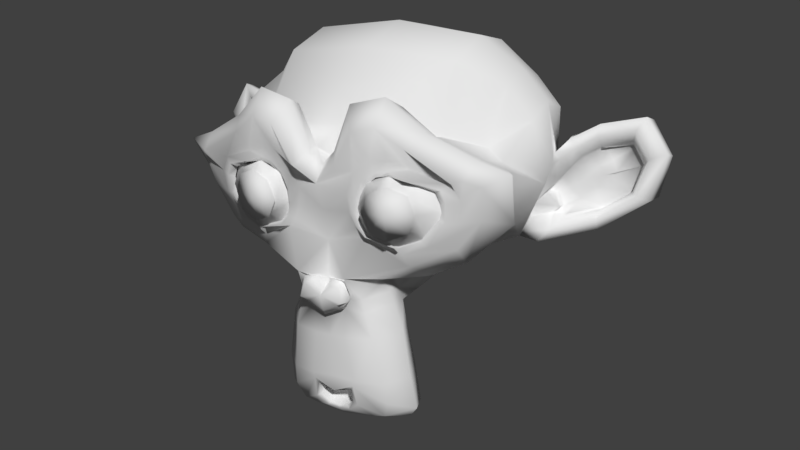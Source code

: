 # Source: suzanne.blend  (saved by Blender 2.79.0; exported with 4.5.12 LTS)
import bpy
from mathutils import Matrix  # noqa: F401  (used for matrix-valued properties, if any)

bpy.ops.wm.read_factory_settings(use_empty=True)
scene = bpy.context.scene
scene.name = 'Scene'

# ---- collections
col_collection_1 = bpy.data.collections.new('Collection 1'); scene.collection.children.link(col_collection_1)

# ---- materials (node trees are filled in below, after node groups)
mat_suzanne = bpy.data.materials.new('Suzanne')
mat_suzanne.alpha_threshold = 0.0
mat_suzanne.use_transparent_shadow = False
mat_suzanne.roughness = 0.5
mat_suzanne.line_color = (0.0, 0.0, 0.0, 1.0)

# ---- material node trees

# ---- world
world_world = bpy.data.worlds.new('World'); scene.world = world_world
world_world.color = (0.05088, 0.05088, 0.05088)
world_world.use_sun_shadow = False
world_world.sun_shadow_jitter_overblur = 0.0
world_world.cycles.sampling_method = 'MANUAL'

# ---- cameras
cam_camera = bpy.data.cameras.new('Camera')
cam_camera.clip_end = 100.0
cam_camera.lens = 35.0
cam_camera.sensor_width = 32.0
cam_camera.sensor_height = 18.0
cam_camera.display_size = 2.0
cam_camera.dof.focus_distance = 0.0
cam_camera.dof.aperture_fstop = 128.0
cam_camera.dof.aperture_blades = 6

# ---- meshes
me_suzanne = bpy.data.meshes.new('Suzanne')
me_suzanne.from_pydata([(0.4375, -0.7656, 0.1641), (-0.4375, -0.7656, 0.1641), (0.5, -0.6875, 0.09375), (-0.5, -0.6875, 0.09375), (0.5469, -0.5781, 0.05469), (-0.5469, -0.5781, 0.05469), (0.3516, -0.6172, -0.02344), (-0.3516, -0.6172, -0.02344), (0.3516, -0.7188, 0.03125), (-0.3516, -0.7188, 0.03125), (0.3516, -0.7812, 0.1328), (-0.3516, -0.7812, 0.1328), (0.2734, -0.7969, 0.1641), (-0.2734, -0.7969, 0.1641), (0.2031, -0.7422, 0.09375), (-0.2031, -0.7422, 0.09375), (0.1562, -0.6484, 0.05469), (-0.1562, -0.6484, 0.05469), (0.07812, -0.6562, 0.2422), (-0.07812, -0.6562, 0.2422), (0.1406, -0.7422, 0.2422), (-0.1406, -0.7422, 0.2422), (0.2422, -0.7969, 0.2422), (-0.2422, -0.7969, 0.2422), (0.2734, -0.7969, 0.3281), (-0.2734, -0.7969, 0.3281), (0.2031, -0.7422, 0.3906), (-0.2031, -0.7422, 0.3906), (0.1562, -0.6484, 0.4375), (-0.1562, -0.6484, 0.4375), (0.3516, -0.6172, 0.5156), (-0.3516, -0.6172, 0.5156), (0.3516, -0.7188, 0.4531), (-0.3516, -0.7188, 0.4531), (0.3516, -0.7812, 0.3594), (-0.3516, -0.7812, 0.3594), (0.4375, -0.7656, 0.3281), (-0.4375, -0.7656, 0.3281), (0.5, -0.6875, 0.3906), (-0.5, -0.6875, 0.3906), (0.5469, -0.5781, 0.4375), (-0.5469, -0.5781, 0.4375), (0.625, -0.5625, 0.2422), (-0.625, -0.5625, 0.2422), (0.5625, -0.6719, 0.2422), (-0.5625, -0.6719, 0.2422), (0.4688, -0.7578, 0.2422), (-0.4688, -0.7578, 0.2422), (0.4766, -0.7734, 0.2422), (-0.4766, -0.7734, 0.2422), (0.4453, -0.7812, 0.3359), (-0.4453, -0.7812, 0.3359), (0.3516, -0.8047, 0.375), (-0.3516, -0.8047, 0.375), (0.2656, -0.8203, 0.3359), (-0.2656, -0.8203, 0.3359), (0.2266, -0.8203, 0.2422), (-0.2266, -0.8203, 0.2422), (0.2656, -0.8203, 0.1562), (-0.2656, -0.8203, 0.1562), (0.3516, -0.8281, 0.2422), (-0.3516, -0.8281, 0.2422), (0.3516, -0.8047, 0.1172), (-0.3516, -0.8047, 0.1172), (0.4453, -0.7812, 0.1562), (-0.4453, -0.7812, 0.1562), (0.0, -0.7422, 0.4297), (0.0, -0.8203, 0.3516), (0.0, -0.7344, -0.6797), (0.0, -0.7812, -0.3203), (0.0, -0.7969, -0.1875), (0.0, -0.7188, -0.7734), (0.0, -0.6016, 0.4062), (0.0, -0.5703, 0.5703), (0.0, 0.5469, 0.8984), (0.0, 0.8516, 0.5625), (0.0, 0.8281, 0.07031), (0.0, 0.3516, -0.3828), (0.2031, -0.5625, -0.1875), (-0.2031, -0.5625, -0.1875), (0.3125, -0.5703, -0.4375), (-0.3125, -0.5703, -0.4375), (0.3516, -0.5703, -0.6953), (-0.3516, -0.5703, -0.6953), (0.3672, -0.5312, -0.8906), (-0.3672, -0.5312, -0.8906), (0.3281, -0.5234, -0.9453), (-0.3281, -0.5234, -0.9453), (0.1797, -0.5547, -0.9688), (-0.1797, -0.5547, -0.9688), (0.0, -0.5781, -0.9844), (0.4375, -0.5312, -0.1406), (-0.4375, -0.5312, -0.1406), (0.6328, -0.5391, -0.03906), (-0.6328, -0.5391, -0.03906), (0.8281, -0.4453, 0.1484), (-0.8281, -0.4453, 0.1484), (0.8594, -0.5938, 0.4297), (-0.8594, -0.5938, 0.4297), (0.7109, -0.625, 0.4844), (-0.7109, -0.625, 0.4844), (0.4922, -0.6875, 0.6016), (-0.4922, -0.6875, 0.6016), (0.3203, -0.7344, 0.7578), (-0.3203, -0.7344, 0.7578), (0.1562, -0.7578, 0.7188), (-0.1562, -0.7578, 0.7188), (0.0625, -0.75, 0.4922), (-0.0625, -0.75, 0.4922), (0.1641, -0.7734, 0.4141), (-0.1641, -0.7734, 0.4141), (0.125, -0.7656, 0.3047), (-0.125, -0.7656, 0.3047), (0.2031, -0.7422, 0.09375), (-0.2031, -0.7422, 0.09375), (0.375, -0.7031, 0.01562), (-0.375, -0.7031, 0.01562), (0.4922, -0.6719, 0.0625), (-0.4922, -0.6719, 0.0625), (0.625, -0.6484, 0.1875), (-0.625, -0.6484, 0.1875), (0.6406, -0.6484, 0.2969), (-0.6406, -0.6484, 0.2969), (0.6016, -0.6641, 0.375), (-0.6016, -0.6641, 0.375), (0.4297, -0.7188, 0.4375), (-0.4297, -0.7188, 0.4375), (0.25, -0.7578, 0.4688), (-0.25, -0.7578, 0.4688), (0.0, -0.7344, -0.7656), (0.1094, -0.7344, -0.7188), (-0.1094, -0.7344, -0.7188), (0.1172, -0.7109, -0.8359), (-0.1172, -0.7109, -0.8359), (0.0625, -0.6953, -0.8828), (-0.0625, -0.6953, -0.8828), (0.0, -0.6875, -0.8906), (0.0, -0.75, -0.1953), (0.0, -0.7422, -0.1406), (0.1016, -0.7422, -0.1484), (-0.1016, -0.7422, -0.1484), (0.125, -0.75, -0.2266), (-0.125, -0.75, -0.2266), (0.08594, -0.7422, -0.2891), (-0.08594, -0.7422, -0.2891), (0.3984, -0.6719, -0.04688), (-0.3984, -0.6719, -0.04688), (0.6172, -0.625, 0.05469), (-0.6172, -0.625, 0.05469), (0.7266, -0.6016, 0.2031), (-0.7266, -0.6016, 0.2031), (0.7422, -0.6562, 0.375), (-0.7422, -0.6562, 0.375), (0.6875, -0.7266, 0.4141), (-0.6875, -0.7266, 0.4141), (0.4375, -0.7969, 0.5469), (-0.4375, -0.7969, 0.5469), (0.3125, -0.8359, 0.6406), (-0.3125, -0.8359, 0.6406), (0.2031, -0.8516, 0.6172), (-0.2031, -0.8516, 0.6172), (0.1016, -0.8438, 0.4297), (-0.1016, -0.8438, 0.4297), (0.125, -0.8125, -0.1016), (-0.125, -0.8125, -0.1016), (0.2109, -0.7109, -0.4453), (-0.2109, -0.7109, -0.4453), (0.25, -0.6875, -0.7031), (-0.25, -0.6875, -0.7031), (0.2656, -0.6641, -0.8203), (-0.2656, -0.6641, -0.8203), (0.2344, -0.6328, -0.9141), (-0.2344, -0.6328, -0.9141), (0.1641, -0.6328, -0.9297), (-0.1641, -0.6328, -0.9297), (0.0, -0.6406, -0.9453), (0.0, -0.7266, 0.04688), (0.0, -0.7656, 0.2109), (0.3281, -0.7422, 0.4766), (-0.3281, -0.7422, 0.4766), (0.1641, -0.75, 0.1406), (-0.1641, -0.75, 0.1406), (0.1328, -0.7578, 0.2109), (-0.1328, -0.7578, 0.2109), (0.1172, -0.7344, -0.6875), (-0.1172, -0.7344, -0.6875), (0.07812, -0.75, -0.4453), (-0.07812, -0.75, -0.4453), (0.0, -0.75, -0.4453), (0.0, -0.7422, -0.3281), (0.09375, -0.7812, -0.2734), (-0.09375, -0.7812, -0.2734), (0.1328, -0.7969, -0.2266), (-0.1328, -0.7969, -0.2266), (0.1094, -0.7812, -0.1328), (-0.1094, -0.7812, -0.1328), (0.03906, -0.7812, -0.125), (-0.03906, -0.7812, -0.125), (0.0, -0.8281, -0.2031), (0.04688, -0.8125, -0.1484), (-0.04688, -0.8125, -0.1484), (0.09375, -0.8125, -0.1562), (-0.09375, -0.8125, -0.1562), (0.1094, -0.8281, -0.2266), (-0.1094, -0.8281, -0.2266), (0.07812, -0.8047, -0.25), (-0.07812, -0.8047, -0.25), (0.0, -0.8047, -0.2891), (0.2578, -0.5547, -0.3125), (-0.2578, -0.5547, -0.3125), (0.1641, -0.7109, -0.2422), (-0.1641, -0.7109, -0.2422), (0.1797, -0.7109, -0.3125), (-0.1797, -0.7109, -0.3125), (0.2344, -0.5547, -0.25), (-0.2344, -0.5547, -0.25), (0.0, -0.6875, -0.875), (0.04688, -0.6875, -0.8672), (-0.04688, -0.6875, -0.8672), (0.09375, -0.7109, -0.8203), (-0.09375, -0.7109, -0.8203), (0.09375, -0.7266, -0.7422), (-0.09375, -0.7266, -0.7422), (0.0, -0.6562, -0.7812), (0.09375, -0.6641, -0.75), (-0.09375, -0.6641, -0.75), (0.09375, -0.6406, -0.8125), (-0.09375, -0.6406, -0.8125), (0.04688, -0.6328, -0.8516), (-0.04688, -0.6328, -0.8516), (0.0, -0.6328, -0.8594), (0.1719, -0.7812, 0.2188), (-0.1719, -0.7812, 0.2188), (0.1875, -0.7734, 0.1562), (-0.1875, -0.7734, 0.1562), (0.3359, -0.7578, 0.4297), (-0.3359, -0.7578, 0.4297), (0.2734, -0.7734, 0.4219), (-0.2734, -0.7734, 0.4219), (0.4219, -0.7734, 0.3984), (-0.4219, -0.7734, 0.3984), (0.5625, -0.6953, 0.3516), (-0.5625, -0.6953, 0.3516), (0.5859, -0.6875, 0.2891), (-0.5859, -0.6875, 0.2891), (0.5781, -0.6797, 0.1953), (-0.5781, -0.6797, 0.1953), (0.4766, -0.7188, 0.1016), (-0.4766, -0.7188, 0.1016), (0.375, -0.7422, 0.0625), (-0.375, -0.7422, 0.0625), (0.2266, -0.7812, 0.1094), (-0.2266, -0.7812, 0.1094), (0.1797, -0.7812, 0.2969), (-0.1797, -0.7812, 0.2969), (0.2109, -0.7812, 0.375), (-0.2109, -0.7812, 0.375), (0.2344, -0.7578, 0.3594), (-0.2344, -0.7578, 0.3594), (0.1953, -0.7578, 0.2969), (-0.1953, -0.7578, 0.2969), (0.2422, -0.7578, 0.125), (-0.2422, -0.7578, 0.125), (0.375, -0.7266, 0.08594), (-0.375, -0.7266, 0.08594), (0.4609, -0.7031, 0.1172), (-0.4609, -0.7031, 0.1172), (0.5469, -0.6719, 0.2109), (-0.5469, -0.6719, 0.2109), (0.5547, -0.6719, 0.2812), (-0.5547, -0.6719, 0.2812), (0.5312, -0.6797, 0.3359), (-0.5312, -0.6797, 0.3359), (0.4141, -0.75, 0.3906), (-0.4141, -0.75, 0.3906), (0.2812, -0.7656, 0.3984), (-0.2812, -0.7656, 0.3984), (0.3359, -0.75, 0.4062), (-0.3359, -0.75, 0.4062), (0.2031, -0.75, 0.1719), (-0.2031, -0.75, 0.1719), (0.1953, -0.75, 0.2266), (-0.1953, -0.75, 0.2266), (0.1094, -0.6094, 0.4609), (-0.1094, -0.6094, 0.4609), (0.1953, -0.6172, 0.6641), (-0.1953, -0.6172, 0.6641), (0.3359, -0.5938, 0.6875), (-0.3359, -0.5938, 0.6875), (0.4844, -0.5547, 0.5547), (-0.4844, -0.5547, 0.5547), (0.6797, -0.4922, 0.4531), (-0.6797, -0.4922, 0.4531), (0.7969, -0.4609, 0.4062), (-0.7969, -0.4609, 0.4062), (0.7734, -0.375, 0.1641), (-0.7734, -0.375, 0.1641), (0.6016, -0.4141, 0.0), (-0.6016, -0.4141, 0.0), (0.4375, -0.4688, -0.09375), (-0.4375, -0.4688, -0.09375), (0.0, -0.2891, 0.8984), (0.0, 0.07812, 0.9844), (0.0, 0.6719, -0.1953), (0.0, -0.1875, -0.4609), (0.0, -0.4609, -0.9766), (0.0, -0.3438, -0.8047), (0.0, -0.3203, -0.5703), (0.0, -0.2812, -0.4844), (0.8516, -0.05469, 0.2344), (-0.8516, -0.05469, 0.2344), (0.8594, 0.04688, 0.3203), (-0.8594, 0.04688, 0.3203), (0.7734, 0.4375, 0.2656), (-0.7734, 0.4375, 0.2656), (0.4609, 0.7031, 0.4375), (-0.4609, 0.7031, 0.4375), (0.7344, -0.07031, -0.04688), (-0.7344, -0.07031, -0.04688), (0.5938, 0.1641, -0.125), (-0.5938, 0.1641, -0.125), (0.6406, 0.4297, -0.007812), (-0.6406, 0.4297, -0.007812), (0.3359, 0.6641, 0.05469), (-0.3359, 0.6641, 0.05469), (0.2344, -0.4062, -0.3516), (-0.2344, -0.4062, -0.3516), (0.1797, -0.2578, -0.4141), (-0.1797, -0.2578, -0.4141), (0.2891, -0.3828, -0.7109), (-0.2891, -0.3828, -0.7109), (0.25, -0.3906, -0.5), (-0.25, -0.3906, -0.5), (0.3281, -0.3984, -0.9141), (-0.3281, -0.3984, -0.9141), (0.1406, -0.3672, -0.7578), (-0.1406, -0.3672, -0.7578), (0.125, -0.3594, -0.5391), (-0.125, -0.3594, -0.5391), (0.1641, -0.4375, -0.9453), (-0.1641, -0.4375, -0.9453), (0.2188, -0.4297, -0.2812), (-0.2188, -0.4297, -0.2812), (0.2109, -0.4688, -0.2266), (-0.2109, -0.4688, -0.2266), (0.2031, -0.5, -0.1719), (-0.2031, -0.5, -0.1719), (0.2109, -0.1641, -0.3906), (-0.2109, -0.1641, -0.3906), (0.2969, 0.2656, -0.3125), (-0.2969, 0.2656, -0.3125), (0.3438, 0.5391, -0.1484), (-0.3438, 0.5391, -0.1484), (0.4531, 0.3828, 0.8672), (-0.4531, 0.3828, 0.8672), (0.4531, 0.07031, 0.9297), (-0.4531, 0.07031, 0.9297), (0.4531, -0.2344, 0.8516), (-0.4531, -0.2344, 0.8516), (0.4609, -0.4297, 0.5234), (-0.4609, -0.4297, 0.5234), (0.7266, -0.3359, 0.4062), (-0.7266, -0.3359, 0.4062), (0.6328, -0.2812, 0.4531), (-0.6328, -0.2812, 0.4531), (0.6406, -0.05469, 0.7031), (-0.6406, -0.05469, 0.7031), (0.7969, -0.125, 0.5625), (-0.7969, -0.125, 0.5625), (0.7969, 0.1172, 0.6172), (-0.7969, 0.1172, 0.6172), (0.6406, 0.1953, 0.75), (-0.6406, 0.1953, 0.75), (0.6406, 0.4453, 0.6797), (-0.6406, 0.4453, 0.6797), (0.7969, 0.3594, 0.5391), (-0.7969, 0.3594, 0.5391), (0.6172, 0.5859, 0.3281), (-0.6172, 0.5859, 0.3281), (0.4844, 0.5469, 0.02344), (-0.4844, 0.5469, 0.02344), (0.8203, 0.2031, 0.3281), (-0.8203, 0.2031, 0.3281), (0.4062, -0.1484, -0.1719), (-0.4062, -0.1484, -0.1719), (0.4297, 0.2109, -0.1953), (-0.4297, 0.2109, -0.1953), (0.8906, 0.2344, 0.4062), (-0.8906, 0.2344, 0.4062), (0.7734, 0.125, -0.1406), (-0.7734, 0.125, -0.1406), (1.039, 0.3281, -0.1016), (-1.039, 0.3281, -0.1016), (1.281, 0.4297, 0.05469), (-1.281, 0.4297, 0.05469), (1.352, 0.4219, 0.3203), (-1.352, 0.4219, 0.3203), (1.234, 0.4219, 0.5078), (-1.234, 0.4219, 0.5078), (1.023, 0.3125, 0.4766), (-1.023, 0.3125, 0.4766), (1.016, 0.2891, 0.4141), (-1.016, 0.2891, 0.4141), (1.188, 0.3906, 0.4375), (-1.188, 0.3906, 0.4375), (1.266, 0.4062, 0.2891), (-1.266, 0.4062, 0.2891), (1.211, 0.4062, 0.07812), (-1.211, 0.4062, 0.07812), (1.031, 0.3047, -0.03906), (-1.031, 0.3047, -0.03906), (0.8281, 0.1328, -0.07031), (-0.8281, 0.1328, -0.07031), (0.9219, 0.2188, 0.3594), (-0.9219, 0.2188, 0.3594), (0.9453, 0.2891, 0.3047), (-0.9453, 0.2891, 0.3047), (0.8828, 0.2109, -0.02344), (-0.8828, 0.2109, -0.02344), (1.039, 0.3672, 0.0), (-1.039, 0.3672, 0.0), (1.188, 0.4453, 0.09375), (-1.188, 0.4453, 0.09375), (1.234, 0.4453, 0.25), (-1.234, 0.4453, 0.25), (1.172, 0.4375, 0.3594), (-1.172, 0.4375, 0.3594), (1.023, 0.3594, 0.3438), (-1.023, 0.3594, 0.3438), (0.8438, 0.2109, 0.2891), (-0.8438, 0.2109, 0.2891), (0.8359, 0.2734, 0.1719), (-0.8359, 0.2734, 0.1719), (0.7578, 0.2734, 0.09375), (-0.7578, 0.2734, 0.09375), (0.8203, 0.2734, 0.08594), (-0.8203, 0.2734, 0.08594), (0.8438, 0.2734, 0.01562), (-0.8438, 0.2734, 0.01562), (0.8125, 0.2734, -0.01562), (-0.8125, 0.2734, -0.01562), (0.7266, 0.07031, 0.0), (-0.7266, 0.07031, 0.0), (0.7188, 0.1719, -0.02344), (-0.7188, 0.1719, -0.02344), (0.7188, 0.1875, 0.03906), (-0.7188, 0.1875, 0.03906), (0.7969, 0.2109, 0.2031), (-0.7969, 0.2109, 0.2031), (0.8906, 0.2656, 0.2422), (-0.8906, 0.2656, 0.2422), (0.8906, 0.3203, 0.2344), (-0.8906, 0.3203, 0.2344), (0.8125, 0.3203, -0.01562), (-0.8125, 0.3203, -0.01562), (0.8516, 0.3203, 0.01562), (-0.8516, 0.3203, 0.01562), (0.8281, 0.3203, 0.07812), (-0.8281, 0.3203, 0.07812), (0.7656, 0.3203, 0.09375), (-0.7656, 0.3203, 0.09375), (0.8438, 0.3203, 0.1719), (-0.8438, 0.3203, 0.1719), (1.039, 0.4141, 0.3281), (-1.039, 0.4141, 0.3281), (1.188, 0.4844, 0.3438), (-1.188, 0.4844, 0.3438), (1.258, 0.4922, 0.2422), (-1.258, 0.4922, 0.2422), (1.211, 0.4844, 0.08594), (-1.211, 0.4844, 0.08594), (1.047, 0.4219, 0.0), (-1.047, 0.4219, 0.0), (0.8828, 0.2656, -0.01562), (-0.8828, 0.2656, -0.01562), (0.9531, 0.3438, 0.2891), (-0.9531, 0.3438, 0.2891), (0.8906, 0.3281, 0.1094), (-0.8906, 0.3281, 0.1094), (0.9375, 0.3359, 0.0625), (-0.9375, 0.3359, 0.0625), (1.0, 0.3672, 0.125), (-1.0, 0.3672, 0.125), (0.9609, 0.3516, 0.1719), (-0.9609, 0.3516, 0.1719), (1.016, 0.375, 0.2344), (-1.016, 0.375, 0.2344), (1.055, 0.3828, 0.1875), (-1.055, 0.3828, 0.1875), (1.109, 0.3906, 0.2109), (-1.109, 0.3906, 0.2109), (1.086, 0.3906, 0.2734), (-1.086, 0.3906, 0.2734), (1.023, 0.4844, 0.4375), (-1.023, 0.4844, 0.4375), (1.25, 0.5469, 0.4688), (-1.25, 0.5469, 0.4688), (1.367, 0.5, 0.2969), (-1.367, 0.5, 0.2969), (1.312, 0.5312, 0.05469), (-1.312, 0.5312, 0.05469), (1.039, 0.4922, -0.08594), (-1.039, 0.4922, -0.08594), (0.7891, 0.3281, -0.125), (-0.7891, 0.3281, -0.125), (0.8594, 0.3828, 0.3828), (-0.8594, 0.3828, 0.3828)], [], [(46, 0, 2, 44), (3, 1, 47, 45), (44, 2, 4, 42), (5, 3, 45, 43), (2, 8, 6, 4), (7, 9, 3, 5), (0, 10, 8, 2), (9, 11, 1, 3), (10, 12, 14, 8), (15, 13, 11, 9), (8, 14, 16, 6), (17, 15, 9, 7), (14, 20, 18, 16), (19, 21, 15, 17), (12, 22, 20, 14), (21, 23, 13, 15), (22, 24, 26, 20), (27, 25, 23, 21), (20, 26, 28, 18), (29, 27, 21, 19), (26, 32, 30, 28), (31, 33, 27, 29), (24, 34, 32, 26), (33, 35, 25, 27), (34, 36, 38, 32), (39, 37, 35, 33), (32, 38, 40, 30), (41, 39, 33, 31), (38, 44, 42, 40), (43, 45, 39, 41), (36, 46, 44, 38), (45, 47, 37, 39), (46, 36, 50, 48), (51, 37, 47, 49), (36, 34, 52, 50), (53, 35, 37, 51), (34, 24, 54, 52), (55, 25, 35, 53), (24, 22, 56, 54), (57, 23, 25, 55), (22, 12, 58, 56), (59, 13, 23, 57), (12, 10, 62, 58), (63, 11, 13, 59), (10, 0, 64, 62), (65, 1, 11, 63), (0, 46, 48, 64), (49, 47, 1, 65), (60, 64, 48), (49, 65, 61), (62, 64, 60), (61, 65, 63), (60, 58, 62), (63, 59, 61), (60, 56, 58), (59, 57, 61), (60, 54, 56), (57, 55, 61), (60, 52, 54), (55, 53, 61), (60, 50, 52), (53, 51, 61), (60, 48, 50), (51, 49, 61), (88, 173, 175, 90), (175, 174, 89, 90), (86, 171, 173, 88), (174, 172, 87, 89), (84, 169, 171, 86), (172, 170, 85, 87), (82, 167, 169, 84), (170, 168, 83, 85), (80, 165, 167, 82), (168, 166, 81, 83), (78, 91, 145, 163), (146, 92, 79, 164), (91, 93, 147, 145), (148, 94, 92, 146), (93, 95, 149, 147), (150, 96, 94, 148), (95, 97, 151, 149), (152, 98, 96, 150), (97, 99, 153, 151), (154, 100, 98, 152), (99, 101, 155, 153), (156, 102, 100, 154), (101, 103, 157, 155), (158, 104, 102, 156), (103, 105, 159, 157), (160, 106, 104, 158), (105, 107, 161, 159), (162, 108, 106, 160), (107, 66, 67, 161), (67, 66, 108, 162), (109, 127, 159, 161), (160, 128, 110, 162), (127, 178, 157, 159), (158, 179, 128, 160), (125, 155, 157, 178), (158, 156, 126, 179), (123, 153, 155, 125), (156, 154, 124, 126), (121, 151, 153, 123), (154, 152, 122, 124), (119, 149, 151, 121), (152, 150, 120, 122), (117, 147, 149, 119), (150, 148, 118, 120), (115, 145, 147, 117), (148, 146, 116, 118), (113, 163, 145, 115), (146, 164, 114, 116), (113, 180, 176, 163), (176, 181, 114, 164), (109, 161, 67, 111), (67, 162, 110, 112), (111, 67, 177, 182), (177, 67, 112, 183), (176, 180, 182, 177), (183, 181, 176, 177), (134, 136, 175, 173), (175, 136, 135, 174), (132, 134, 173, 171), (174, 135, 133, 172), (130, 132, 171, 169), (172, 133, 131, 170), (165, 186, 184, 167), (185, 187, 166, 168), (130, 169, 167, 184), (168, 170, 131, 185), (143, 189, 188, 186), (188, 189, 144, 187), (184, 186, 188, 68), (188, 187, 185, 68), (129, 130, 184, 68), (185, 131, 129, 68), (141, 192, 190, 143), (191, 193, 142, 144), (139, 194, 192, 141), (193, 195, 140, 142), (138, 196, 194, 139), (195, 197, 138, 140), (137, 70, 196, 138), (197, 70, 137, 138), (189, 143, 190, 69), (191, 144, 189, 69), (69, 190, 205, 207), (206, 191, 69, 207), (70, 198, 199, 196), (200, 198, 70, 197), (196, 199, 201, 194), (202, 200, 197, 195), (194, 201, 203, 192), (204, 202, 195, 193), (192, 203, 205, 190), (206, 204, 193, 191), (198, 203, 201, 199), (202, 204, 198, 200), (198, 207, 205, 203), (206, 207, 198, 204), (138, 139, 163, 176), (164, 140, 138, 176), (139, 141, 210, 163), (211, 142, 140, 164), (141, 143, 212, 210), (213, 144, 142, 211), (143, 186, 165, 212), (166, 187, 144, 213), (80, 208, 212, 165), (213, 209, 81, 166), (208, 214, 210, 212), (211, 215, 209, 213), (78, 163, 210, 214), (211, 164, 79, 215), (130, 129, 71, 221), (71, 129, 131, 222), (132, 130, 221, 219), (222, 131, 133, 220), (134, 132, 219, 217), (220, 133, 135, 218), (136, 134, 217, 216), (218, 135, 136, 216), (216, 217, 228, 230), (229, 218, 216, 230), (217, 219, 226, 228), (227, 220, 218, 229), (219, 221, 224, 226), (225, 222, 220, 227), (221, 71, 223, 224), (223, 71, 222, 225), (223, 230, 228, 224), (229, 230, 223, 225), (224, 228, 226), (227, 229, 225), (182, 180, 233, 231), (234, 181, 183, 232), (111, 182, 231, 253), (232, 183, 112, 254), (109, 111, 253, 255), (254, 112, 110, 256), (180, 113, 251, 233), (252, 114, 181, 234), (113, 115, 249, 251), (250, 116, 114, 252), (115, 117, 247, 249), (248, 118, 116, 250), (117, 119, 245, 247), (246, 120, 118, 248), (119, 121, 243, 245), (244, 122, 120, 246), (121, 123, 241, 243), (242, 124, 122, 244), (123, 125, 239, 241), (240, 126, 124, 242), (125, 178, 235, 239), (236, 179, 126, 240), (178, 127, 237, 235), (238, 128, 179, 236), (127, 109, 255, 237), (256, 110, 128, 238), (237, 255, 257, 275), (258, 256, 238, 276), (235, 237, 275, 277), (276, 238, 236, 278), (239, 235, 277, 273), (278, 236, 240, 274), (241, 239, 273, 271), (274, 240, 242, 272), (243, 241, 271, 269), (272, 242, 244, 270), (245, 243, 269, 267), (270, 244, 246, 268), (247, 245, 267, 265), (268, 246, 248, 266), (249, 247, 265, 263), (266, 248, 250, 264), (251, 249, 263, 261), (264, 250, 252, 262), (233, 251, 261, 279), (262, 252, 234, 280), (255, 253, 259, 257), (260, 254, 256, 258), (253, 231, 281, 259), (282, 232, 254, 260), (231, 233, 279, 281), (280, 234, 232, 282), (66, 107, 283, 72), (284, 108, 66, 72), (107, 105, 285, 283), (286, 106, 108, 284), (105, 103, 287, 285), (288, 104, 106, 286), (103, 101, 289, 287), (290, 102, 104, 288), (101, 99, 291, 289), (292, 100, 102, 290), (99, 97, 293, 291), (294, 98, 100, 292), (97, 95, 295, 293), (296, 96, 98, 294), (95, 93, 297, 295), (298, 94, 96, 296), (93, 91, 299, 297), (300, 92, 94, 298), (307, 308, 327, 337), (328, 308, 307, 338), (306, 307, 337, 335), (338, 307, 306, 336), (305, 306, 335, 339), (336, 306, 305, 340), (88, 90, 305, 339), (305, 90, 89, 340), (86, 88, 339, 333), (340, 89, 87, 334), (84, 86, 333, 329), (334, 87, 85, 330), (82, 84, 329, 331), (330, 85, 83, 332), (329, 335, 337, 331), (338, 336, 330, 332), (329, 333, 339, 335), (340, 334, 330, 336), (325, 331, 337, 327), (338, 332, 326, 328), (80, 82, 331, 325), (332, 83, 81, 326), (208, 341, 343, 214), (344, 342, 209, 215), (80, 325, 341, 208), (342, 326, 81, 209), (78, 214, 343, 345), (344, 215, 79, 346), (78, 345, 299, 91), (300, 346, 79, 92), (76, 323, 351, 303), (352, 324, 76, 303), (303, 351, 349, 77), (350, 352, 303, 77), (77, 349, 347, 304), (348, 350, 77, 304), (304, 347, 327, 308), (328, 348, 304, 308), (325, 327, 347, 341), (348, 328, 326, 342), (295, 297, 317, 309), (318, 298, 296, 310), (75, 315, 323, 76), (324, 316, 75, 76), (301, 357, 355, 302), (356, 358, 301, 302), (302, 355, 353, 74), (354, 356, 302, 74), (74, 353, 315, 75), (316, 354, 74, 75), (291, 293, 361, 363), (362, 294, 292, 364), (363, 361, 367, 365), (368, 362, 364, 366), (365, 367, 369, 371), (370, 368, 366, 372), (371, 369, 375, 373), (376, 370, 372, 374), (313, 377, 373, 375), (374, 378, 314, 376), (315, 353, 373, 377), (374, 354, 316, 378), (353, 355, 371, 373), (372, 356, 354, 374), (355, 357, 365, 371), (366, 358, 356, 372), (357, 359, 363, 365), (364, 360, 358, 366), (289, 291, 363, 359), (364, 292, 290, 360), (73, 359, 357, 301), (358, 360, 73, 301), (283, 285, 287, 289), (288, 286, 284, 290), (283, 289, 359, 73), (360, 290, 284, 73), (72, 283, 73), (73, 284, 72), (293, 295, 309, 361), (310, 296, 294, 362), (309, 311, 367, 361), (368, 312, 310, 362), (311, 381, 369, 367), (370, 382, 312, 368), (313, 375, 369, 381), (370, 376, 314, 382), (347, 349, 385, 383), (386, 350, 348, 384), (317, 383, 385, 319), (386, 384, 318, 320), (297, 299, 383, 317), (384, 300, 298, 318), (299, 343, 341, 383), (342, 344, 300, 384), (341, 347, 383), (384, 348, 342), (299, 345, 343), (344, 346, 300), (313, 321, 379, 377), (380, 322, 314, 378), (315, 377, 379, 323), (380, 378, 316, 324), (319, 385, 379, 321), (380, 386, 320, 322), (349, 351, 379, 385), (380, 352, 350, 386), (323, 379, 351), (352, 380, 324), (399, 387, 413, 401), (414, 388, 400, 402), (399, 401, 403, 397), (404, 402, 400, 398), (397, 403, 405, 395), (406, 404, 398, 396), (395, 405, 407, 393), (408, 406, 396, 394), (393, 407, 409, 391), (410, 408, 394, 392), (391, 409, 411, 389), (412, 410, 392, 390), (409, 419, 417, 411), (418, 420, 410, 412), (407, 421, 419, 409), (420, 422, 408, 410), (405, 423, 421, 407), (422, 424, 406, 408), (403, 425, 423, 405), (424, 426, 404, 406), (401, 427, 425, 403), (426, 428, 402, 404), (401, 413, 415, 427), (416, 414, 402, 428), (317, 319, 443, 441), (444, 320, 318, 442), (319, 389, 411, 443), (412, 390, 320, 444), (309, 317, 441, 311), (442, 318, 310, 312), (381, 429, 413, 387), (414, 430, 382, 388), (411, 417, 439, 443), (440, 418, 412, 444), (437, 445, 443, 439), (444, 446, 438, 440), (433, 445, 437, 435), (438, 446, 434, 436), (431, 447, 445, 433), (446, 448, 432, 434), (429, 447, 431, 449), (432, 448, 430, 450), (413, 429, 449, 415), (450, 430, 414, 416), (311, 447, 429, 381), (430, 448, 312, 382), (311, 441, 445, 447), (446, 442, 312, 448), (441, 443, 445), (446, 444, 442), (415, 449, 451, 475), (452, 450, 416, 476), (449, 431, 461, 451), (462, 432, 450, 452), (431, 433, 459, 461), (460, 434, 432, 462), (433, 435, 457, 459), (458, 436, 434, 460), (435, 437, 455, 457), (456, 438, 436, 458), (437, 439, 453, 455), (454, 440, 438, 456), (439, 417, 473, 453), (474, 418, 440, 454), (427, 415, 475, 463), (476, 416, 428, 464), (425, 427, 463, 465), (464, 428, 426, 466), (423, 425, 465, 467), (466, 426, 424, 468), (421, 423, 467, 469), (468, 424, 422, 470), (419, 421, 469, 471), (470, 422, 420, 472), (417, 419, 471, 473), (472, 420, 418, 474), (457, 455, 479, 477), (480, 456, 458, 478), (477, 479, 481, 483), (482, 480, 478, 484), (483, 481, 487, 485), (488, 482, 484, 486), (485, 487, 489, 491), (490, 488, 486, 492), (463, 475, 485, 491), (486, 476, 464, 492), (451, 483, 485, 475), (486, 484, 452, 476), (451, 461, 477, 483), (478, 462, 452, 484), (457, 477, 461, 459), (462, 478, 458, 460), (453, 473, 479, 455), (480, 474, 454, 456), (471, 481, 479, 473), (480, 482, 472, 474), (469, 487, 481, 471), (482, 488, 470, 472), (467, 489, 487, 469), (488, 490, 468, 470), (465, 491, 489, 467), (490, 492, 466, 468), (463, 491, 465), (466, 492, 464), (391, 389, 503, 501), (504, 390, 392, 502), (393, 391, 501, 499), (502, 392, 394, 500), (395, 393, 499, 497), (500, 394, 396, 498), (397, 395, 497, 495), (498, 396, 398, 496), (399, 397, 495, 493), (496, 398, 400, 494), (387, 399, 493, 505), (494, 400, 388, 506), (493, 501, 503, 505), (504, 502, 494, 506), (493, 495, 499, 501), (500, 496, 494, 502), (495, 497, 499), (500, 498, 496), (313, 381, 387, 505), (388, 382, 314, 506), (313, 505, 503, 321), (504, 506, 314, 322), (319, 321, 503, 389), (504, 322, 320, 390)])
me_suzanne.polygons.foreach_set('use_smooth', [True] * 500)
me_suzanne.materials.append(mat_suzanne)
me_suzanne.use_remesh_preserve_volume = False
me_suzanne.use_remesh_preserve_attributes = False
me_suzanne.use_mirror_vertex_groups = False
me_suzanne.update()

# ---- objects
ob_camera = bpy.data.objects.new('Camera', cam_camera)
ob_suzanne = bpy.data.objects.new('Suzanne', me_suzanne)

# ---- transforms, parenting, visibility, modifiers, constraints
ob_camera.location = (2.007, -4.083, 1.515)
ob_camera.rotation_euler = (1.226, 0.01218, 0.4473)
ob_camera.lineart.crease_threshold = 0.0
ob_suzanne.location = (0.0, 0.0, 0.0)
ob_suzanne.lineart.crease_threshold = 0.0

# ---- collection membership
col_collection_1.objects.link(ob_camera)
col_collection_1.objects.link(ob_suzanne)

# ---- scene / render settings (as saved in the file)
scene.camera = ob_camera
scene.frame_start = 1; scene.frame_end = 250; scene.frame_set(1)
scene.render.engine = 'BLENDER_EEVEE_NEXT'
scene.render.resolution_percentage = 50
scene.render.dither_intensity = 0.0
scene.cycles.use_denoising = False
scene.cycles.samples = 128
scene.cycles.sampling_pattern = 'TABULATED_SOBOL'
scene.cycles.use_adaptive_sampling = False
scene.cycles.use_light_tree = False
scene.cycles.blur_glossy = 0.0
scene.cycles.sample_clamp_indirect = 0.0
scene.view_settings.view_transform = 'Standard'
bpy.context.view_layer.update()

# ---- added for rendering (the .blend has no usable light): sun
light_auto_sun = bpy.data.lights.new('AutoSun', 'SUN')
light_auto_sun.energy = 3.0
light_auto_sun.angle = 0.0523599
ob_auto_sun = bpy.data.objects.new('AutoSun', light_auto_sun)
scene.collection.objects.link(ob_auto_sun)
ob_auto_sun.rotation_euler = (0.872665, 0.174533, 0.523599)
bpy.context.view_layer.update()
